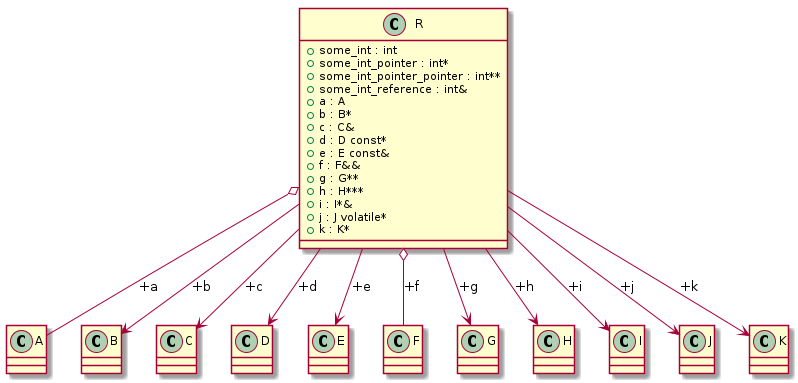

The diagram above was rendered by PlantUML. Its source (embedded in the PNG):
@startuml
class "A" as C_0000000021

class "B" as C_0000000023

class "C" as C_0000000025

class "D" as C_0000000027

class "E" as C_0000000029

class "F" as C_0000000031

class "G" as C_0000000033

class "H" as C_0000000035

class "I" as C_0000000037

class "J" as C_0000000039

class "K" as C_0000000041

class "R" as C_0000000043

class C_0000000021 {
}

class C_0000000023 {
}

class C_0000000025 {
}

class C_0000000027 {
}

class C_0000000029 {
}

class C_0000000031 {
}

class C_0000000033 {
}

class C_0000000035 {
}

class C_0000000037 {
}

class C_0000000039 {
}

class C_0000000041 {
}

class C_0000000043 {
+some_int : int
+some_int_pointer : int*
+some_int_pointer_pointer : int**
+some_int_reference : int&
+a : A
+b : B*
+c : C&
+d : D const*
+e : E const&
+f : F&&
+g : G**
+h : H***
+i : I*&
+j : J volatile*
+k : K*
}
C_0000000043 o-- C_0000000021 : +a
C_0000000043 --> C_0000000023 : +b
C_0000000043 --> C_0000000025 : +c
C_0000000043 --> C_0000000027 : +d
C_0000000043 --> C_0000000029 : +e
C_0000000043 o-- C_0000000031 : +f
C_0000000043 --> C_0000000033 : +g
C_0000000043 --> C_0000000035 : +h
C_0000000043 --> C_0000000037 : +i
C_0000000043 --> C_0000000039 : +j
C_0000000043 --> C_0000000041 : +k

@enduml